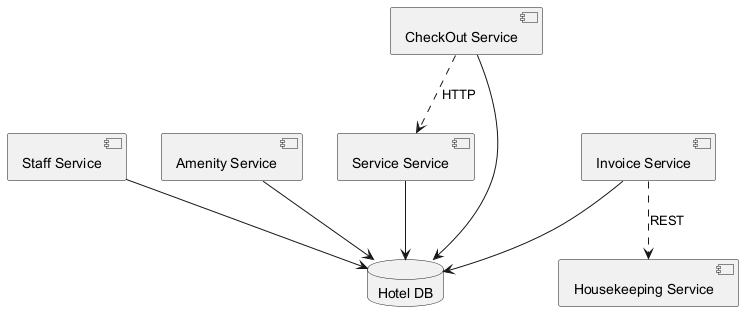

The diagram above was rendered by PlantUML. Its source (embedded in the PNG):
@startuml

component "Staff Service" as C_StaffService
component "Amenity Service" as C_AmenityService
component "CheckOut Service" as C_CheckOutService
component "Service Service" as C_ServiceService
component "Housekeeping Service" as C_HousekeepingService
component "Invoice Service" as C_InvoiceService
database "Hotel DB" as DB_hotel
C_StaffService --> DB_hotel
C_AmenityService --> DB_hotel
C_CheckOutService --> DB_hotel
C_ServiceService --> DB_hotel
C_InvoiceService --> DB_hotel
C_CheckOutService ..> C_ServiceService : HTTP
C_InvoiceService ..> C_HousekeepingService : REST
@enduml